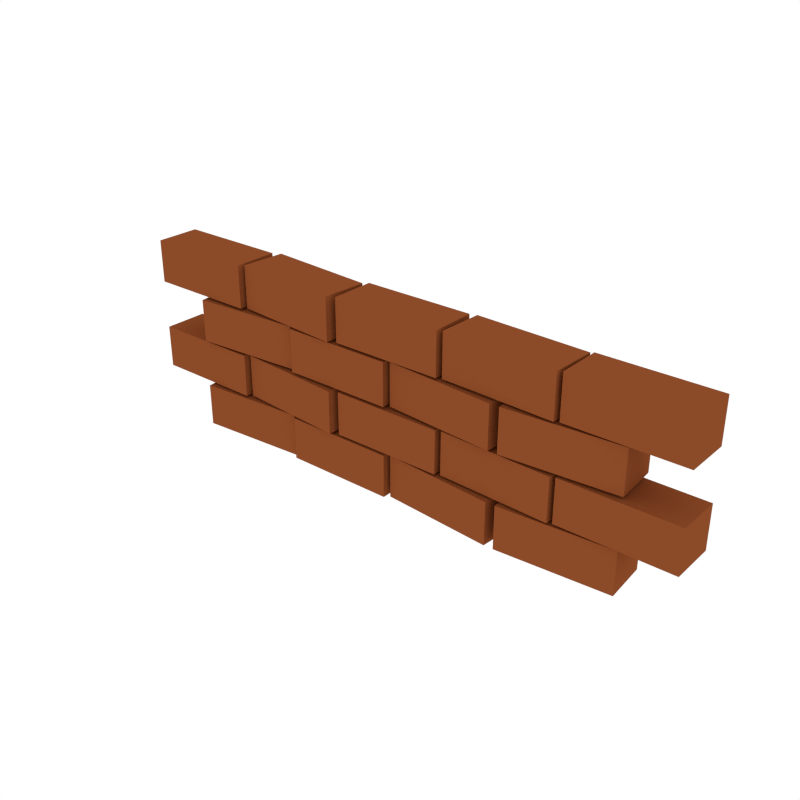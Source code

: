 # Source: BrickWall_2.blend  (saved by Blender 2.79.0; exported with 4.5.12 LTS)
import bpy
from mathutils import Matrix  # noqa: F401  (used for matrix-valued properties, if any)

bpy.ops.wm.read_factory_settings(use_empty=True)
scene = bpy.context.scene
scene.name = 'Scene'

# ---- collections
col_collection_1 = bpy.data.collections.new('Collection 1'); scene.collection.children.link(col_collection_1)

# ---- materials (node trees are filled in below, after node groups)
mat_brick = bpy.data.materials.new('Brick')
mat_brick.alpha_threshold = 0.0
mat_brick.diffuse_color = (0.2598, 0.06934, 0.0212, 1.0)
mat_brick.roughness = 0.5

# ---- material node trees

# ---- world
world_world = bpy.data.worlds.new('World'); scene.world = world_world
world_world.color = (1.0, 1.0, 1.0)
world_world.use_sun_shadow = False
world_world.sun_shadow_jitter_overblur = 0.0
world_world.cycles.sampling_method = 'NONE'
world_world.cycles.sample_map_resolution = 256

# ---- meshes
me_cube_347 = bpy.data.meshes.new('Cube.347')
me_cube_347.from_pydata([(-4.126, -0.4714, -0.1683), (-4.126, -0.4714, 1.871), (-4.184, 0.3273, -0.1683), (-4.184, 0.3273, 1.871), (-2.131, -0.3273, -0.1683), (-2.131, -0.3273, 1.871), (-2.189, 0.4714, -0.1683), (-2.189, 0.4714, 1.871), (-2.057, -0.4004, -0.1683), (-2.057, -0.4004, 1.871), (-2.057, 0.4004, -0.1683), (-2.057, 0.4004, 1.871), (-0.05743, -0.4004, -0.1683), (-0.05743, -0.4004, 1.871), (-0.05743, 0.4004, -0.1683), (-0.05743, 0.4004, 1.871), (0.01451, -0.3216, -0.1683), (0.01451, -0.3216, 1.871), (0.07665, 0.4768, -0.1683), (0.07665, 0.4768, 1.871), (2.008, -0.4768, -0.1683), (2.008, -0.4768, 1.871), (2.071, 0.3216, -0.1683), (2.071, 0.3216, 1.871), (2.174, -0.4714, -0.1683), (2.174, -0.4714, 1.871), (2.116, 0.3273, -0.1683), (2.116, 0.3273, 1.871), (4.169, -0.3273, -0.1683), (4.169, -0.3273, 1.871), (4.111, 0.4714, -0.1683), (4.111, 0.4714, 1.871), (-5.224, -0.4004, 2.006), (-5.224, -0.4004, 4.045), (-5.224, 0.4004, 2.006), (-5.224, 0.4004, 4.045), (-3.224, -0.4004, 2.006), (-3.224, -0.4004, 4.045), (-3.224, 0.4004, 2.006), (-3.224, 0.4004, 4.045), (-3.152, -0.3216, 2.006), (-3.152, -0.3216, 4.045), (-3.09, 0.4768, 2.006), (-3.09, 0.4768, 4.045), (-1.158, -0.4768, 2.006), (-1.158, -0.4768, 4.045), (-1.096, 0.3216, 2.006), (-1.096, 0.3216, 4.045), (-1.024, -0.4004, 2.006), (-1.024, -0.4004, 4.045), (-1.024, 0.4004, 2.006), (-1.024, 0.4004, 4.045), (0.9762, -0.4004, 2.006), (0.9762, -0.4004, 4.045), (0.9762, 0.4004, 2.006), (0.9762, 0.4004, 4.045), (1.061, -0.3611, 2.006), (1.061, -0.3611, 4.045), (1.093, 0.4391, 2.006), (1.093, 0.4391, 4.045), (3.06, -0.4391, 2.006), (3.06, -0.4391, 4.045), (3.091, 0.3611, 2.006), (3.091, 0.3611, 4.045), (3.132, -0.4004, 2.006), (3.132, -0.4004, 4.045), (3.132, 0.4004, 2.006), (3.132, 0.4004, 4.045), (5.132, -0.4004, 2.006), (5.132, -0.4004, 4.045), (5.132, 0.4004, 2.006), (5.132, 0.4004, 4.045), (-4.126, -0.4714, 4.192), (-4.126, -0.4714, 6.232), (-4.184, 0.3273, 4.192), (-4.184, 0.3273, 6.232), (-2.131, -0.3273, 4.192), (-2.131, -0.3273, 6.232), (-2.189, 0.4714, 4.192), (-2.189, 0.4714, 6.232), (-2.057, -0.4004, 4.192), (-2.057, -0.4004, 6.232), (-2.057, 0.4004, 4.192), (-2.057, 0.4004, 6.232), (-0.05743, -0.4004, 4.192), (-0.05743, -0.4004, 6.232), (-0.05743, 0.4004, 4.192), (-0.05743, 0.4004, 6.232), (0.01451, -0.3216, 4.192), (0.01451, -0.3216, 6.232), (0.07665, 0.4768, 4.192), (0.07665, 0.4768, 6.232), (2.008, -0.4768, 4.192), (2.008, -0.4768, 6.232), (2.071, 0.3216, 4.192), (2.071, 0.3216, 6.232), (2.174, -0.4714, 4.192), (2.174, -0.4714, 6.232), (2.116, 0.3273, 4.192), (2.116, 0.3273, 6.232), (4.169, -0.3273, 4.192), (4.169, -0.3273, 6.232), (4.111, 0.4714, 4.192), (4.111, 0.4714, 6.232), (-5.224, -0.4004, 6.366), (-5.224, -0.4004, 8.406), (-5.224, 0.4004, 6.366), (-5.224, 0.4004, 8.406), (-3.224, -0.4004, 6.366), (-3.224, -0.4004, 8.406), (-3.224, 0.4004, 6.366), (-3.224, 0.4004, 8.406), (-3.152, -0.3216, 6.366), (-3.152, -0.3216, 8.406), (-3.09, 0.4768, 6.366), (-3.09, 0.4768, 8.406), (-1.158, -0.4768, 6.366), (-1.158, -0.4768, 8.406), (-1.096, 0.3216, 6.366), (-1.096, 0.3216, 8.406), (-1.024, -0.4004, 6.366), (-1.024, -0.4004, 8.406), (-1.024, 0.4004, 6.366), (-1.024, 0.4004, 8.406), (0.9762, -0.4004, 6.366), (0.9762, -0.4004, 8.406), (0.9762, 0.4004, 6.366), (0.9762, 0.4004, 8.406), (1.061, -0.3611, 6.366), (1.061, -0.3611, 8.406), (1.093, 0.4391, 6.366), (1.093, 0.4391, 8.406), (3.06, -0.4391, 6.366), (3.06, -0.4391, 8.406), (3.091, 0.3611, 6.366), (3.091, 0.3611, 8.406), (3.132, -0.4004, 6.366), (3.132, -0.4004, 8.406), (3.132, 0.4004, 6.366), (3.132, 0.4004, 8.406), (5.132, -0.4004, 6.366), (5.132, -0.4004, 8.406), (5.132, 0.4004, 6.366), (5.132, 0.4004, 8.406)], [], [(0, 1, 3, 2), (2, 3, 7, 6), (6, 7, 5, 4), (4, 5, 1, 0), (2, 6, 4, 0), (7, 3, 1, 5), (8, 9, 11, 10), (10, 11, 15, 14), (14, 15, 13, 12), (12, 13, 9, 8), (10, 14, 12, 8), (15, 11, 9, 13), (16, 17, 19, 18), (18, 19, 23, 22), (22, 23, 21, 20), (20, 21, 17, 16), (18, 22, 20, 16), (23, 19, 17, 21), (24, 25, 27, 26), (26, 27, 31, 30), (30, 31, 29, 28), (28, 29, 25, 24), (26, 30, 28, 24), (31, 27, 25, 29), (32, 33, 35, 34), (34, 35, 39, 38), (38, 39, 37, 36), (36, 37, 33, 32), (34, 38, 36, 32), (39, 35, 33, 37), (40, 41, 43, 42), (42, 43, 47, 46), (46, 47, 45, 44), (44, 45, 41, 40), (42, 46, 44, 40), (47, 43, 41, 45), (48, 49, 51, 50), (50, 51, 55, 54), (54, 55, 53, 52), (52, 53, 49, 48), (50, 54, 52, 48), (55, 51, 49, 53), (56, 57, 59, 58), (58, 59, 63, 62), (62, 63, 61, 60), (60, 61, 57, 56), (58, 62, 60, 56), (63, 59, 57, 61), (64, 65, 67, 66), (66, 67, 71, 70), (70, 71, 69, 68), (68, 69, 65, 64), (66, 70, 68, 64), (71, 67, 65, 69), (72, 73, 75, 74), (74, 75, 79, 78), (78, 79, 77, 76), (76, 77, 73, 72), (74, 78, 76, 72), (79, 75, 73, 77), (80, 81, 83, 82), (82, 83, 87, 86), (86, 87, 85, 84), (84, 85, 81, 80), (82, 86, 84, 80), (87, 83, 81, 85), (88, 89, 91, 90), (90, 91, 95, 94), (94, 95, 93, 92), (92, 93, 89, 88), (90, 94, 92, 88), (95, 91, 89, 93), (96, 97, 99, 98), (98, 99, 103, 102), (102, 103, 101, 100), (100, 101, 97, 96), (98, 102, 100, 96), (103, 99, 97, 101), (104, 105, 107, 106), (106, 107, 111, 110), (110, 111, 109, 108), (108, 109, 105, 104), (106, 110, 108, 104), (111, 107, 105, 109), (112, 113, 115, 114), (114, 115, 119, 118), (118, 119, 117, 116), (116, 117, 113, 112), (114, 118, 116, 112), (119, 115, 113, 117), (120, 121, 123, 122), (122, 123, 127, 126), (126, 127, 125, 124), (124, 125, 121, 120), (122, 126, 124, 120), (127, 123, 121, 125), (128, 129, 131, 130), (130, 131, 135, 134), (134, 135, 133, 132), (132, 133, 129, 128), (130, 134, 132, 128), (135, 131, 129, 133), (136, 137, 139, 138), (138, 139, 143, 142), (142, 143, 141, 140), (140, 141, 137, 136), (138, 142, 140, 136), (143, 139, 137, 141)])
me_cube_347.materials.append(mat_brick)
me_cube_347.use_remesh_preserve_volume = False
me_cube_347.use_remesh_preserve_attributes = False
me_cube_347.use_mirror_vertex_groups = False
me_cube_347.update()

# ---- objects
ob_brickwall_2 = bpy.data.objects.new('BrickWall_2', me_cube_347)

# ---- transforms, parenting, visibility, modifiers, constraints
ob_brickwall_2.location = (0.0, 0.0, 0.0)
ob_brickwall_2.scale = (0.2161, 0.2161, 0.0821)
ob_brickwall_2.lineart.crease_threshold = 0.0

# ---- collection membership
col_collection_1.objects.link(ob_brickwall_2)

# ---- scene / render settings (as saved in the file)
scene.frame_start = 1; scene.frame_end = 250; scene.frame_set(0)
scene.render.engine = 'CYCLES'
scene.render.resolution_x = 1000
scene.render.resolution_y = 1000
scene.render.dither_intensity = 0.0
scene.cycles.samples = 200
scene.cycles.sampling_pattern = 'TABULATED_SOBOL'
scene.cycles.light_sampling_threshold = 0.0
scene.cycles.use_adaptive_sampling = False
scene.cycles.use_light_tree = False
scene.cycles.caustics_reflective = False
scene.cycles.caustics_refractive = False
scene.cycles.blur_glossy = 0.0
scene.cycles.max_bounces = 2
scene.cycles.pixel_filter_type = 'GAUSSIAN'
scene.cycles.sample_clamp_indirect = 0.0
scene.view_settings.view_transform = 'Standard'
bpy.context.view_layer.update()

# ---- added for rendering (the .blend has no active camera): camera
cam_auto = bpy.data.cameras.new('AutoCamera')
cam_auto.lens = 50.0
cam_auto.sensor_width = 36.0
cam_auto.clip_end = 1000.0
ob_auto_camera = bpy.data.objects.new('AutoCamera', cam_auto)
scene.collection.objects.link(ob_auto_camera)
ob_auto_camera.location = (2.16861, -2.61425, 2.08099)
ob_auto_camera.rotation_euler = (1.09748, -7.21219e-08, 0.694738)
scene.camera = ob_auto_camera
bpy.context.view_layer.update()
